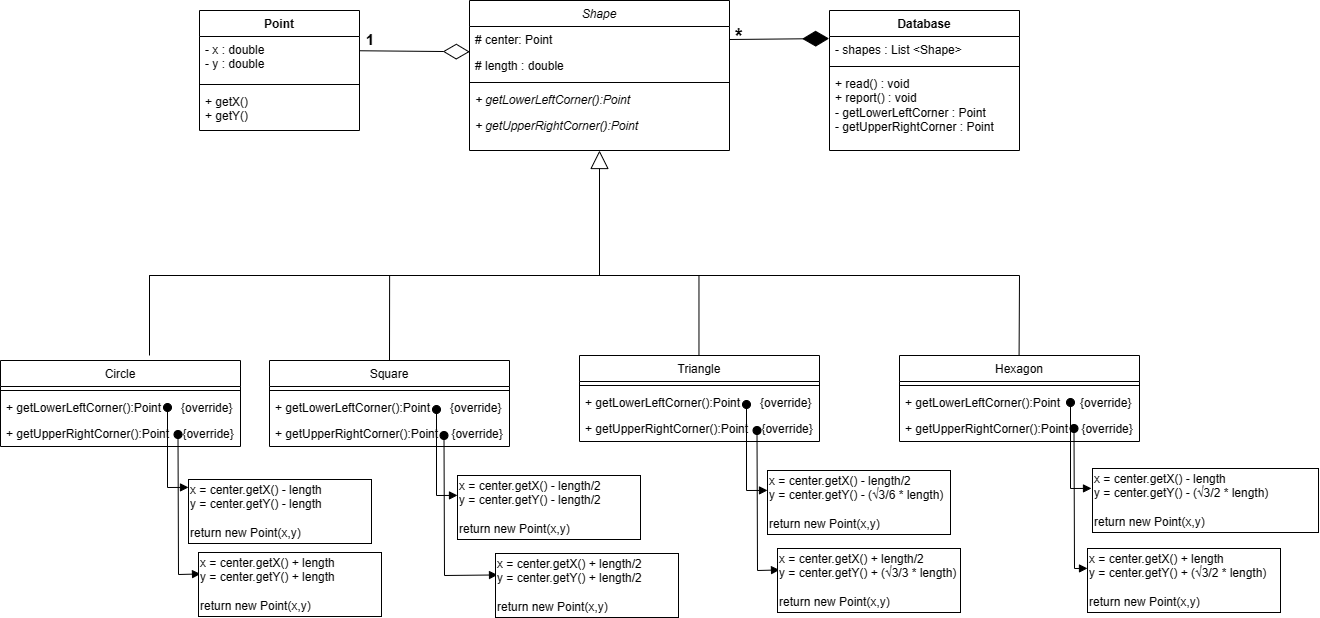

The diagram above was exported from draw.io. Its source (the exported page's mxGraphModel, read from the mxfile embedded in the PNG):
<mxGraphModel dx="1737" dy="948" grid="1" gridSize="10" guides="1" tooltips="1" connect="1" arrows="1" fold="1" page="1" pageScale="1" pageWidth="1654" pageHeight="1169" math="0" shadow="0">
  <root>
    <mxCell id="0" />
    <mxCell id="1" parent="0" />
    <mxCell id="jCU-kT6FAWY_rmEX89gA-6" value="Shape" style="swimlane;fontStyle=2;align=center;verticalAlign=top;childLayout=stackLayout;horizontal=1;startSize=26;horizontalStack=0;resizeParent=1;resizeLast=0;collapsible=1;marginBottom=0;rounded=0;shadow=0;strokeWidth=1;" parent="1" vertex="1">
      <mxGeometry x="560" y="280" width="260" height="150" as="geometry">
        <mxRectangle x="220" y="120" width="160" height="26" as="alternateBounds" />
      </mxGeometry>
    </mxCell>
    <mxCell id="jCU-kT6FAWY_rmEX89gA-7" value="# center: Point" style="text;align=left;verticalAlign=top;spacingLeft=4;spacingRight=4;overflow=hidden;rotatable=0;points=[[0,0.5],[1,0.5]];portConstraint=eastwest;" parent="jCU-kT6FAWY_rmEX89gA-6" vertex="1">
      <mxGeometry y="26" width="260" height="26" as="geometry" />
    </mxCell>
    <mxCell id="jCU-kT6FAWY_rmEX89gA-8" value="# length : double" style="text;align=left;verticalAlign=top;spacingLeft=4;spacingRight=4;overflow=hidden;rotatable=0;points=[[0,0.5],[1,0.5]];portConstraint=eastwest;rounded=0;shadow=0;html=0;" parent="jCU-kT6FAWY_rmEX89gA-6" vertex="1">
      <mxGeometry y="52" width="260" height="26" as="geometry" />
    </mxCell>
    <mxCell id="jCU-kT6FAWY_rmEX89gA-9" value="" style="line;html=1;strokeWidth=1;align=left;verticalAlign=middle;spacingTop=-1;spacingLeft=3;spacingRight=3;rotatable=0;labelPosition=right;points=[];portConstraint=eastwest;" parent="jCU-kT6FAWY_rmEX89gA-6" vertex="1">
      <mxGeometry y="78" width="260" height="8" as="geometry" />
    </mxCell>
    <mxCell id="jCU-kT6FAWY_rmEX89gA-11" value="+ getLowerLeftCorner():Point" style="text;align=left;verticalAlign=top;spacingLeft=4;spacingRight=4;overflow=hidden;rotatable=0;points=[[0,0.5],[1,0.5]];portConstraint=eastwest;fontStyle=2" parent="jCU-kT6FAWY_rmEX89gA-6" vertex="1">
      <mxGeometry y="86" width="260" height="26" as="geometry" />
    </mxCell>
    <mxCell id="jCU-kT6FAWY_rmEX89gA-12" value="+ getUpperRightCorner():Point" style="text;align=left;verticalAlign=top;spacingLeft=4;spacingRight=4;overflow=hidden;rotatable=0;points=[[0,0.5],[1,0.5]];portConstraint=eastwest;fontStyle=2" parent="jCU-kT6FAWY_rmEX89gA-6" vertex="1">
      <mxGeometry y="112" width="260" height="26" as="geometry" />
    </mxCell>
    <mxCell id="jCU-kT6FAWY_rmEX89gA-24" value="" style="endArrow=block;endSize=16;endFill=0;html=1;rounded=0;entryX=0.5;entryY=1;entryDx=0;entryDy=0;" parent="1" target="jCU-kT6FAWY_rmEX89gA-6" edge="1">
      <mxGeometry width="160" relative="1" as="geometry">
        <mxPoint x="690" y="555" as="sourcePoint" />
        <mxPoint x="689.94" y="465" as="targetPoint" />
        <mxPoint as="offset" />
      </mxGeometry>
    </mxCell>
    <mxCell id="jCU-kT6FAWY_rmEX89gA-45" value="" style="line;strokeWidth=1;fillColor=none;align=left;verticalAlign=middle;spacingTop=-1;spacingLeft=3;spacingRight=3;rotatable=0;labelPosition=right;points=[];portConstraint=eastwest;strokeColor=inherit;" parent="1" vertex="1">
      <mxGeometry x="240" y="548" width="870" height="14" as="geometry" />
    </mxCell>
    <mxCell id="jCU-kT6FAWY_rmEX89gA-50" value="" style="endArrow=none;html=1;rounded=0;exitX=0.5;exitY=0;exitDx=0;exitDy=0;entryX=0;entryY=0.475;entryDx=0;entryDy=0;entryPerimeter=0;" parent="1" target="jCU-kT6FAWY_rmEX89gA-45" edge="1">
      <mxGeometry width="50" height="50" relative="1" as="geometry">
        <mxPoint x="240" y="635" as="sourcePoint" />
        <mxPoint x="240" y="560" as="targetPoint" />
      </mxGeometry>
    </mxCell>
    <mxCell id="jCU-kT6FAWY_rmEX89gA-52" value="" style="endArrow=none;html=1;rounded=0;entryX=0.276;entryY=0.502;entryDx=0;entryDy=0;entryPerimeter=0;" parent="1" target="jCU-kT6FAWY_rmEX89gA-45" edge="1">
      <mxGeometry width="50" height="50" relative="1" as="geometry">
        <mxPoint x="480" y="640" as="sourcePoint" />
        <mxPoint x="589.47" y="555" as="targetPoint" />
      </mxGeometry>
    </mxCell>
    <mxCell id="jCU-kT6FAWY_rmEX89gA-53" value="" style="endArrow=none;html=1;rounded=0;exitX=0.5;exitY=0;exitDx=0;exitDy=0;" parent="1" edge="1">
      <mxGeometry width="50" height="50" relative="1" as="geometry">
        <mxPoint x="789.47" y="635" as="sourcePoint" />
        <mxPoint x="789.47" y="555" as="targetPoint" />
      </mxGeometry>
    </mxCell>
    <mxCell id="jCU-kT6FAWY_rmEX89gA-54" value="" style="endArrow=none;html=1;rounded=0;entryX=1;entryY=0.5;entryDx=0;entryDy=0;entryPerimeter=0;" parent="1" target="jCU-kT6FAWY_rmEX89gA-45" edge="1">
      <mxGeometry width="50" height="50" relative="1" as="geometry">
        <mxPoint x="1109.58" y="635" as="sourcePoint" />
        <mxPoint x="1109.58" y="565" as="targetPoint" />
      </mxGeometry>
    </mxCell>
    <mxCell id="5erMc5a0ynzVQH3AfSnw-3" value="Triangle" style="swimlane;fontStyle=0;align=center;verticalAlign=top;childLayout=stackLayout;horizontal=1;startSize=26;horizontalStack=0;resizeParent=1;resizeLast=0;collapsible=1;marginBottom=0;rounded=0;shadow=0;strokeWidth=1;" parent="1" vertex="1">
      <mxGeometry x="670" y="635" width="240" height="86" as="geometry">
        <mxRectangle x="220" y="120" width="160" height="26" as="alternateBounds" />
      </mxGeometry>
    </mxCell>
    <mxCell id="5erMc5a0ynzVQH3AfSnw-6" value="" style="line;html=1;strokeWidth=1;align=left;verticalAlign=middle;spacingTop=-1;spacingLeft=3;spacingRight=3;rotatable=0;labelPosition=right;points=[];portConstraint=eastwest;" parent="5erMc5a0ynzVQH3AfSnw-3" vertex="1">
      <mxGeometry y="26" width="240" height="8" as="geometry" />
    </mxCell>
    <mxCell id="5erMc5a0ynzVQH3AfSnw-7" value="+ getLowerLeftCorner():Point      {override}" style="text;align=left;verticalAlign=top;spacingLeft=4;spacingRight=4;overflow=hidden;rotatable=0;points=[[0,0.5],[1,0.5]];portConstraint=eastwest;" parent="5erMc5a0ynzVQH3AfSnw-3" vertex="1">
      <mxGeometry y="34" width="240" height="26" as="geometry" />
    </mxCell>
    <mxCell id="5erMc5a0ynzVQH3AfSnw-8" value="+ getUpperRightCorner():Point    {override}" style="text;align=left;verticalAlign=top;spacingLeft=4;spacingRight=4;overflow=hidden;rotatable=0;points=[[0,0.5],[1,0.5]];portConstraint=eastwest;fontStyle=0" parent="5erMc5a0ynzVQH3AfSnw-3" vertex="1">
      <mxGeometry y="60" width="240" height="26" as="geometry" />
    </mxCell>
    <mxCell id="5erMc5a0ynzVQH3AfSnw-10" value="Hexagon" style="swimlane;fontStyle=0;align=center;verticalAlign=top;childLayout=stackLayout;horizontal=1;startSize=26;horizontalStack=0;resizeParent=1;resizeLast=0;collapsible=1;marginBottom=0;rounded=0;shadow=0;strokeWidth=1;" parent="1" vertex="1">
      <mxGeometry x="990" y="635" width="240" height="86" as="geometry">
        <mxRectangle x="220" y="120" width="160" height="26" as="alternateBounds" />
      </mxGeometry>
    </mxCell>
    <mxCell id="5erMc5a0ynzVQH3AfSnw-11" value="" style="line;html=1;strokeWidth=1;align=left;verticalAlign=middle;spacingTop=-1;spacingLeft=3;spacingRight=3;rotatable=0;labelPosition=right;points=[];portConstraint=eastwest;" parent="5erMc5a0ynzVQH3AfSnw-10" vertex="1">
      <mxGeometry y="26" width="240" height="8" as="geometry" />
    </mxCell>
    <mxCell id="5erMc5a0ynzVQH3AfSnw-12" value="+ getLowerLeftCorner():Point      {override}" style="text;align=left;verticalAlign=top;spacingLeft=4;spacingRight=4;overflow=hidden;rotatable=0;points=[[0,0.5],[1,0.5]];portConstraint=eastwest;" parent="5erMc5a0ynzVQH3AfSnw-10" vertex="1">
      <mxGeometry y="34" width="240" height="26" as="geometry" />
    </mxCell>
    <mxCell id="5erMc5a0ynzVQH3AfSnw-13" value="+ getUpperRightCorner():Point    {override}" style="text;align=left;verticalAlign=top;spacingLeft=4;spacingRight=4;overflow=hidden;rotatable=0;points=[[0,0.5],[1,0.5]];portConstraint=eastwest;fontStyle=0" parent="5erMc5a0ynzVQH3AfSnw-10" vertex="1">
      <mxGeometry y="60" width="240" height="26" as="geometry" />
    </mxCell>
    <mxCell id="7CtDn1UXufJX9igZEKmU-1" value="" style="endArrow=diamondThin;endFill=0;endSize=24;html=1;rounded=0;entryX=0.001;entryY=-0.029;entryDx=0;entryDy=0;entryPerimeter=0;exitX=1.001;exitY=0.324;exitDx=0;exitDy=0;exitPerimeter=0;" parent="1" source="7CtDn1UXufJX9igZEKmU-7" target="jCU-kT6FAWY_rmEX89gA-8" edge="1">
      <mxGeometry width="160" relative="1" as="geometry">
        <mxPoint x="390" y="360" as="sourcePoint" />
        <mxPoint x="560" y="360" as="targetPoint" />
      </mxGeometry>
    </mxCell>
    <mxCell id="7CtDn1UXufJX9igZEKmU-6" value="Point" style="swimlane;fontStyle=1;align=center;verticalAlign=top;childLayout=stackLayout;horizontal=1;startSize=26;horizontalStack=0;resizeParent=1;resizeParentMax=0;resizeLast=0;collapsible=1;marginBottom=0;whiteSpace=wrap;html=1;" parent="1" vertex="1">
      <mxGeometry x="290" y="290" width="160" height="120" as="geometry" />
    </mxCell>
    <mxCell id="7CtDn1UXufJX9igZEKmU-7" value="- x : double&amp;nbsp; &amp;nbsp; &amp;nbsp; &amp;nbsp; &amp;nbsp; &lt;br&gt;- y : double&amp;nbsp; &amp;nbsp; &amp;nbsp; &amp;nbsp; &amp;nbsp;&amp;nbsp;" style="text;strokeColor=none;fillColor=none;align=left;verticalAlign=top;spacingLeft=4;spacingRight=4;overflow=hidden;rotatable=0;points=[[0,0.5],[1,0.5]];portConstraint=eastwest;whiteSpace=wrap;html=1;" parent="7CtDn1UXufJX9igZEKmU-6" vertex="1">
      <mxGeometry y="26" width="160" height="44" as="geometry" />
    </mxCell>
    <mxCell id="7CtDn1UXufJX9igZEKmU-8" value="" style="line;strokeWidth=1;fillColor=none;align=left;verticalAlign=middle;spacingTop=-1;spacingLeft=3;spacingRight=3;rotatable=0;labelPosition=right;points=[];portConstraint=eastwest;strokeColor=inherit;" parent="7CtDn1UXufJX9igZEKmU-6" vertex="1">
      <mxGeometry y="70" width="160" height="8" as="geometry" />
    </mxCell>
    <mxCell id="7CtDn1UXufJX9igZEKmU-9" value="+ getX()&lt;br&gt;+ getY()&lt;br&gt;" style="text;strokeColor=none;fillColor=none;align=left;verticalAlign=top;spacingLeft=4;spacingRight=4;overflow=hidden;rotatable=0;points=[[0,0.5],[1,0.5]];portConstraint=eastwest;whiteSpace=wrap;html=1;" parent="7CtDn1UXufJX9igZEKmU-6" vertex="1">
      <mxGeometry y="78" width="160" height="42" as="geometry" />
    </mxCell>
    <mxCell id="7CtDn1UXufJX9igZEKmU-11" value="Database" style="swimlane;fontStyle=1;align=center;verticalAlign=top;childLayout=stackLayout;horizontal=1;startSize=26;horizontalStack=0;resizeParent=1;resizeParentMax=0;resizeLast=0;collapsible=1;marginBottom=0;whiteSpace=wrap;html=1;" parent="1" vertex="1">
      <mxGeometry x="920" y="290" width="190" height="140" as="geometry" />
    </mxCell>
    <mxCell id="7CtDn1UXufJX9igZEKmU-12" value="- shapes : List &amp;lt;Shape&amp;gt;" style="text;strokeColor=none;fillColor=none;align=left;verticalAlign=top;spacingLeft=4;spacingRight=4;overflow=hidden;rotatable=0;points=[[0,0.5],[1,0.5]];portConstraint=eastwest;whiteSpace=wrap;html=1;" parent="7CtDn1UXufJX9igZEKmU-11" vertex="1">
      <mxGeometry y="26" width="190" height="26" as="geometry" />
    </mxCell>
    <mxCell id="7CtDn1UXufJX9igZEKmU-13" value="" style="line;strokeWidth=1;fillColor=none;align=left;verticalAlign=middle;spacingTop=-1;spacingLeft=3;spacingRight=3;rotatable=0;labelPosition=right;points=[];portConstraint=eastwest;strokeColor=inherit;" parent="7CtDn1UXufJX9igZEKmU-11" vertex="1">
      <mxGeometry y="52" width="190" height="8" as="geometry" />
    </mxCell>
    <mxCell id="7CtDn1UXufJX9igZEKmU-14" value="+ read() : void&lt;br&gt;+ report() : void&lt;br&gt;- getLowerLeftCorner : Point&lt;br&gt;- getUpperRightCorner : Point&lt;br&gt;" style="text;strokeColor=none;fillColor=none;align=left;verticalAlign=top;spacingLeft=4;spacingRight=4;overflow=hidden;rotatable=0;points=[[0,0.5],[1,0.5]];portConstraint=eastwest;whiteSpace=wrap;html=1;" parent="7CtDn1UXufJX9igZEKmU-11" vertex="1">
      <mxGeometry y="60" width="190" height="80" as="geometry" />
    </mxCell>
    <mxCell id="7CtDn1UXufJX9igZEKmU-19" value="" style="html=1;verticalAlign=bottom;startArrow=oval;startFill=1;endArrow=block;startSize=8;curved=0;rounded=0;exitX=1;exitY=0.5;exitDx=0;exitDy=0;entryX=0;entryY=0.311;entryDx=0;entryDy=0;entryPerimeter=0;" parent="1" target="7CtDn1UXufJX9igZEKmU-20" edge="1">
      <mxGeometry width="60" relative="1" as="geometry">
        <mxPoint x="837.0000000000002" y="684" as="sourcePoint" />
        <mxPoint x="837" y="760" as="targetPoint" />
        <Array as="points">
          <mxPoint x="837" y="770" />
        </Array>
      </mxGeometry>
    </mxCell>
    <mxCell id="7CtDn1UXufJX9igZEKmU-20" value="&lt;div&gt;x = center.getX() - length/2&lt;br&gt;&lt;/div&gt;&lt;div style=&quot;&quot;&gt;y = center.getY() - (√3/6 * length)&lt;br&gt;&lt;/div&gt;&lt;div&gt;&amp;nbsp; &amp;nbsp; &amp;nbsp; &amp;nbsp;&amp;nbsp;&lt;/div&gt;&lt;div&gt;&lt;span style=&quot;background-color: initial;&quot;&gt;return new Point(x,y)&lt;/span&gt;&lt;/div&gt;" style="rounded=0;whiteSpace=wrap;html=1;align=left;" parent="1" vertex="1">
      <mxGeometry x="858" y="750" width="183" height="64" as="geometry" />
    </mxCell>
    <mxCell id="7CtDn1UXufJX9igZEKmU-22" value="" style="html=1;verticalAlign=bottom;startArrow=oval;startFill=1;endArrow=block;startSize=8;curved=0;rounded=0;exitX=1;exitY=0.5;exitDx=0;exitDy=0;entryX=0.011;entryY=0.335;entryDx=0;entryDy=0;entryPerimeter=0;" parent="1" target="7CtDn1UXufJX9igZEKmU-28" edge="1">
      <mxGeometry width="60" relative="1" as="geometry">
        <mxPoint x="847.5000000000002" y="710" as="sourcePoint" />
        <mxPoint x="860.9999999999998" y="849.904" as="targetPoint" />
        <Array as="points">
          <mxPoint x="848" y="850" />
        </Array>
      </mxGeometry>
    </mxCell>
    <mxCell id="7CtDn1UXufJX9igZEKmU-24" value="" style="html=1;verticalAlign=bottom;startArrow=oval;startFill=1;endArrow=block;startSize=8;curved=0;rounded=0;exitX=1;exitY=0.5;exitDx=0;exitDy=0;entryX=0;entryY=0.311;entryDx=0;entryDy=0;entryPerimeter=0;" parent="1" edge="1">
      <mxGeometry width="60" relative="1" as="geometry">
        <mxPoint x="1161.0000000000002" y="682" as="sourcePoint" />
        <mxPoint x="1182" y="767.904" as="targetPoint" />
        <Array as="points">
          <mxPoint x="1161" y="768" />
        </Array>
      </mxGeometry>
    </mxCell>
    <mxCell id="7CtDn1UXufJX9igZEKmU-25" value="&lt;div&gt;x = center.getX() - length&lt;/div&gt;&lt;div style=&quot;&quot;&gt;y = center.getY() - (√3/2 * length)&lt;/div&gt;&lt;div&gt;&amp;nbsp; &amp;nbsp; &amp;nbsp; &amp;nbsp;&amp;nbsp;&lt;/div&gt;&lt;div&gt;&lt;span style=&quot;background-color: initial;&quot;&gt;return new Point(x,y)&lt;/span&gt;&lt;/div&gt;" style="rounded=0;whiteSpace=wrap;html=1;align=left;" parent="1" vertex="1">
      <mxGeometry x="1183" y="748" width="226" height="64" as="geometry" />
    </mxCell>
    <mxCell id="7CtDn1UXufJX9igZEKmU-26" value="" style="html=1;verticalAlign=bottom;startArrow=oval;startFill=1;endArrow=block;startSize=8;curved=0;rounded=0;exitX=1;exitY=0.5;exitDx=0;exitDy=0;entryX=0;entryY=0.311;entryDx=0;entryDy=0;entryPerimeter=0;" parent="1" target="7CtDn1UXufJX9igZEKmU-27" edge="1">
      <mxGeometry width="60" relative="1" as="geometry">
        <mxPoint x="1164.5000000000002" y="708" as="sourcePoint" />
        <mxPoint x="1164.5" y="784" as="targetPoint" />
        <Array as="points">
          <mxPoint x="1165" y="848" />
        </Array>
      </mxGeometry>
    </mxCell>
    <mxCell id="7CtDn1UXufJX9igZEKmU-27" value="&lt;div&gt;x = center.getX() + length&lt;/div&gt;&lt;div style=&quot;&quot;&gt;y = center.getY() + (√3/2 * length)&lt;/div&gt;&lt;div&gt;&amp;nbsp; &amp;nbsp; &amp;nbsp; &amp;nbsp;&amp;nbsp;&lt;/div&gt;&lt;div&gt;&lt;span style=&quot;background-color: initial;&quot;&gt;return new Point(x,y)&lt;/span&gt;&lt;/div&gt;" style="rounded=0;whiteSpace=wrap;html=1;align=left;" parent="1" vertex="1">
      <mxGeometry x="1178" y="828" width="193" height="64" as="geometry" />
    </mxCell>
    <mxCell id="7CtDn1UXufJX9igZEKmU-28" value="&lt;div&gt;x = center.getX() + length/2&lt;br&gt;&lt;/div&gt;&lt;div style=&quot;&quot;&gt;y = center.getY() + (√3/3 * length)&lt;br&gt;&lt;/div&gt;&lt;div&gt;&amp;nbsp; &amp;nbsp; &amp;nbsp; &amp;nbsp;&amp;nbsp;&lt;/div&gt;&lt;div&gt;&lt;span style=&quot;background-color: initial;&quot;&gt;return new Point(x,y)&lt;/span&gt;&lt;/div&gt;" style="rounded=0;whiteSpace=wrap;html=1;align=left;" parent="1" vertex="1">
      <mxGeometry x="868" y="828" width="183" height="64" as="geometry" />
    </mxCell>
    <mxCell id="7CtDn1UXufJX9igZEKmU-10" value="" style="endArrow=diamondThin;endFill=1;endSize=24;html=1;rounded=0;exitX=1;exitY=0.5;exitDx=0;exitDy=0;entryX=-0.002;entryY=0.079;entryDx=0;entryDy=0;entryPerimeter=0;" parent="1" source="jCU-kT6FAWY_rmEX89gA-7" target="7CtDn1UXufJX9igZEKmU-12" edge="1">
      <mxGeometry width="160" relative="1" as="geometry">
        <mxPoint x="930" y="360" as="sourcePoint" />
        <mxPoint x="820" y="360" as="targetPoint" />
      </mxGeometry>
    </mxCell>
    <mxCell id="7CtDn1UXufJX9igZEKmU-29" value="&lt;b style=&quot;&quot;&gt;&lt;font style=&quot;font-size: 20px;&quot;&gt;*&lt;/font&gt;&lt;/b&gt;" style="text;html=1;strokeColor=none;fillColor=none;align=center;verticalAlign=middle;whiteSpace=wrap;rounded=0;" parent="1" vertex="1">
      <mxGeometry x="800" y="300" width="60" height="30" as="geometry" />
    </mxCell>
    <mxCell id="7CtDn1UXufJX9igZEKmU-30" value="&lt;b style=&quot;&quot;&gt;&lt;font style=&quot;font-size: 15px;&quot;&gt;1&lt;/font&gt;&lt;/b&gt;" style="text;html=1;strokeColor=none;fillColor=none;align=center;verticalAlign=middle;whiteSpace=wrap;rounded=0;strokeWidth=1;" parent="1" vertex="1">
      <mxGeometry x="431" y="304" width="60" height="30" as="geometry" />
    </mxCell>
    <mxCell id="DEGewoe1VVvdw24elsbh-13" value="Square" style="swimlane;fontStyle=0;align=center;verticalAlign=top;childLayout=stackLayout;horizontal=1;startSize=26;horizontalStack=0;resizeParent=1;resizeLast=0;collapsible=1;marginBottom=0;rounded=0;shadow=0;strokeWidth=1;" parent="1" vertex="1">
      <mxGeometry x="360" y="640" width="240" height="86" as="geometry">
        <mxRectangle x="220" y="120" width="160" height="26" as="alternateBounds" />
      </mxGeometry>
    </mxCell>
    <mxCell id="DEGewoe1VVvdw24elsbh-14" value="" style="line;html=1;strokeWidth=1;align=left;verticalAlign=middle;spacingTop=-1;spacingLeft=3;spacingRight=3;rotatable=0;labelPosition=right;points=[];portConstraint=eastwest;" parent="DEGewoe1VVvdw24elsbh-13" vertex="1">
      <mxGeometry y="26" width="240" height="8" as="geometry" />
    </mxCell>
    <mxCell id="DEGewoe1VVvdw24elsbh-15" value="+ getLowerLeftCorner():Point      {override}" style="text;align=left;verticalAlign=top;spacingLeft=4;spacingRight=4;overflow=hidden;rotatable=0;points=[[0,0.5],[1,0.5]];portConstraint=eastwest;" parent="DEGewoe1VVvdw24elsbh-13" vertex="1">
      <mxGeometry y="34" width="240" height="26" as="geometry" />
    </mxCell>
    <mxCell id="DEGewoe1VVvdw24elsbh-16" value="+ getUpperRightCorner():Point    {override}" style="text;align=left;verticalAlign=top;spacingLeft=4;spacingRight=4;overflow=hidden;rotatable=0;points=[[0,0.5],[1,0.5]];portConstraint=eastwest;fontStyle=0" parent="DEGewoe1VVvdw24elsbh-13" vertex="1">
      <mxGeometry y="60" width="240" height="26" as="geometry" />
    </mxCell>
    <mxCell id="DEGewoe1VVvdw24elsbh-17" value="" style="html=1;verticalAlign=bottom;startArrow=oval;startFill=1;endArrow=block;startSize=8;curved=0;rounded=0;exitX=1;exitY=0.5;exitDx=0;exitDy=0;entryX=0;entryY=0.311;entryDx=0;entryDy=0;entryPerimeter=0;" parent="1" target="DEGewoe1VVvdw24elsbh-18" edge="1">
      <mxGeometry width="60" relative="1" as="geometry">
        <mxPoint x="527.0000000000002" y="689" as="sourcePoint" />
        <mxPoint x="527" y="765" as="targetPoint" />
        <Array as="points">
          <mxPoint x="527" y="775" />
        </Array>
      </mxGeometry>
    </mxCell>
    <mxCell id="DEGewoe1VVvdw24elsbh-18" value="&lt;div&gt;x = center.getX() - length/2&lt;br&gt;&lt;/div&gt;&lt;div style=&quot;&quot;&gt;y = center.getY() - length/2&lt;br&gt;&lt;/div&gt;&lt;div&gt;&amp;nbsp; &amp;nbsp; &amp;nbsp; &amp;nbsp;&amp;nbsp;&lt;/div&gt;&lt;div&gt;&lt;span style=&quot;background-color: initial;&quot;&gt;return new Point(x,y)&lt;/span&gt;&lt;/div&gt;" style="rounded=0;whiteSpace=wrap;html=1;align=left;" parent="1" vertex="1">
      <mxGeometry x="548" y="755" width="183" height="64" as="geometry" />
    </mxCell>
    <mxCell id="DEGewoe1VVvdw24elsbh-19" value="" style="html=1;verticalAlign=bottom;startArrow=oval;startFill=1;endArrow=block;startSize=8;curved=0;rounded=0;exitX=1;exitY=0.5;exitDx=0;exitDy=0;entryX=0.011;entryY=0.335;entryDx=0;entryDy=0;entryPerimeter=0;" parent="1" target="DEGewoe1VVvdw24elsbh-20" edge="1">
      <mxGeometry width="60" relative="1" as="geometry">
        <mxPoint x="534.5000000000002" y="715" as="sourcePoint" />
        <mxPoint x="547.9999999999998" y="854.904" as="targetPoint" />
        <Array as="points">
          <mxPoint x="535" y="855" />
        </Array>
      </mxGeometry>
    </mxCell>
    <mxCell id="DEGewoe1VVvdw24elsbh-20" value="&lt;div&gt;x = center.getX() + length/2&lt;br&gt;&lt;/div&gt;&lt;div style=&quot;&quot;&gt;y = center.getY() + length/2&lt;br&gt;&lt;/div&gt;&lt;div&gt;&amp;nbsp; &amp;nbsp; &amp;nbsp; &amp;nbsp;&amp;nbsp;&lt;/div&gt;&lt;div&gt;&lt;span style=&quot;background-color: initial;&quot;&gt;return new Point(x,y)&lt;/span&gt;&lt;/div&gt;" style="rounded=0;whiteSpace=wrap;html=1;align=left;" parent="1" vertex="1">
      <mxGeometry x="586" y="833" width="183" height="64" as="geometry" />
    </mxCell>
    <mxCell id="DEGewoe1VVvdw24elsbh-21" value="Circle" style="swimlane;fontStyle=0;align=center;verticalAlign=top;childLayout=stackLayout;horizontal=1;startSize=26;horizontalStack=0;resizeParent=1;resizeLast=0;collapsible=1;marginBottom=0;rounded=0;shadow=0;strokeWidth=1;" parent="1" vertex="1">
      <mxGeometry x="91" y="640" width="240" height="86" as="geometry">
        <mxRectangle x="220" y="120" width="160" height="26" as="alternateBounds" />
      </mxGeometry>
    </mxCell>
    <mxCell id="DEGewoe1VVvdw24elsbh-22" value="" style="line;html=1;strokeWidth=1;align=left;verticalAlign=middle;spacingTop=-1;spacingLeft=3;spacingRight=3;rotatable=0;labelPosition=right;points=[];portConstraint=eastwest;" parent="DEGewoe1VVvdw24elsbh-21" vertex="1">
      <mxGeometry y="26" width="240" height="8" as="geometry" />
    </mxCell>
    <mxCell id="DEGewoe1VVvdw24elsbh-23" value="+ getLowerLeftCorner():Point      {override}" style="text;align=left;verticalAlign=top;spacingLeft=4;spacingRight=4;overflow=hidden;rotatable=0;points=[[0,0.5],[1,0.5]];portConstraint=eastwest;" parent="DEGewoe1VVvdw24elsbh-21" vertex="1">
      <mxGeometry y="34" width="240" height="26" as="geometry" />
    </mxCell>
    <mxCell id="DEGewoe1VVvdw24elsbh-24" value="+ getUpperRightCorner():Point    {override}" style="text;align=left;verticalAlign=top;spacingLeft=4;spacingRight=4;overflow=hidden;rotatable=0;points=[[0,0.5],[1,0.5]];portConstraint=eastwest;fontStyle=0" parent="DEGewoe1VVvdw24elsbh-21" vertex="1">
      <mxGeometry y="60" width="240" height="26" as="geometry" />
    </mxCell>
    <mxCell id="DEGewoe1VVvdw24elsbh-25" value="" style="html=1;verticalAlign=bottom;startArrow=oval;startFill=1;endArrow=block;startSize=8;curved=0;rounded=0;exitX=1;exitY=0.5;exitDx=0;exitDy=0;entryX=0;entryY=0.311;entryDx=0;entryDy=0;entryPerimeter=0;" parent="1" edge="1">
      <mxGeometry width="60" relative="1" as="geometry">
        <mxPoint x="258.0000000000002" y="687" as="sourcePoint" />
        <mxPoint x="279" y="766.904" as="targetPoint" />
        <Array as="points">
          <mxPoint x="258" y="767" />
        </Array>
      </mxGeometry>
    </mxCell>
    <mxCell id="DEGewoe1VVvdw24elsbh-26" value="&lt;div&gt;x = center.getX() - length&lt;br&gt;&lt;/div&gt;&lt;div style=&quot;&quot;&gt;y = center.getY() - length&lt;br&gt;&lt;/div&gt;&lt;div&gt;&amp;nbsp; &amp;nbsp; &amp;nbsp; &amp;nbsp;&amp;nbsp;&lt;/div&gt;&lt;div&gt;&lt;span style=&quot;background-color: initial;&quot;&gt;return new Point(x,y)&lt;/span&gt;&lt;/div&gt;" style="rounded=0;whiteSpace=wrap;html=1;align=left;" parent="1" vertex="1">
      <mxGeometry x="279" y="759" width="183" height="64" as="geometry" />
    </mxCell>
    <mxCell id="DEGewoe1VVvdw24elsbh-27" value="" style="html=1;verticalAlign=bottom;startArrow=oval;startFill=1;endArrow=block;startSize=8;curved=0;rounded=0;exitX=1;exitY=0.5;exitDx=0;exitDy=0;entryX=0.011;entryY=0.335;entryDx=0;entryDy=0;entryPerimeter=0;" parent="1" target="DEGewoe1VVvdw24elsbh-28" edge="1">
      <mxGeometry width="60" relative="1" as="geometry">
        <mxPoint x="268.5000000000002" y="714" as="sourcePoint" />
        <mxPoint x="281.9999999999998" y="853.904" as="targetPoint" />
        <Array as="points">
          <mxPoint x="269" y="854" />
        </Array>
      </mxGeometry>
    </mxCell>
    <mxCell id="DEGewoe1VVvdw24elsbh-28" value="&lt;div&gt;x = center.getX() + length&lt;br&gt;&lt;/div&gt;&lt;div style=&quot;&quot;&gt;y = center.getY() + length&lt;br&gt;&lt;/div&gt;&lt;div&gt;&amp;nbsp; &amp;nbsp; &amp;nbsp; &amp;nbsp;&amp;nbsp;&lt;/div&gt;&lt;div&gt;&lt;span style=&quot;background-color: initial;&quot;&gt;return new Point(x,y)&lt;/span&gt;&lt;/div&gt;" style="rounded=0;whiteSpace=wrap;html=1;align=left;" parent="1" vertex="1">
      <mxGeometry x="289" y="832" width="183" height="64" as="geometry" />
    </mxCell>
  </root>
</mxGraphModel>